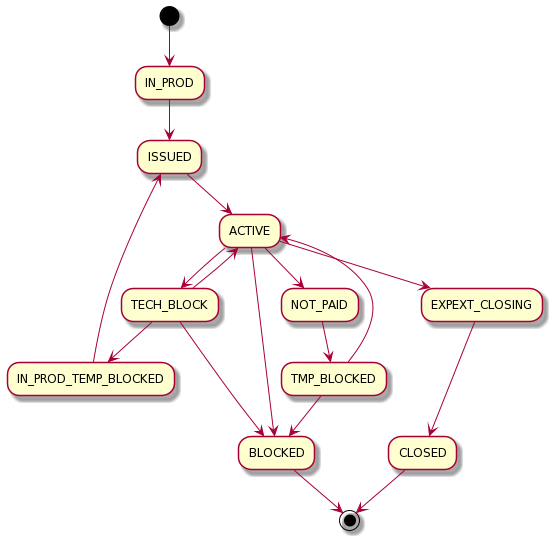

The diagram above was rendered by PlantUML. Its source (embedded in the PNG):
@startuml
(*) --> "IN_PROD"
"IN_PROD" --> "ISSUED"
"ISSUED" --> "ACTIVE"

"ACTIVE" --> "EXPEXT_CLOSING"
"ACTIVE" --> "TECH_BLOCK"
"ACTIVE" --> "NOT_PAID"
"ACTIVE" --> "BLOCKED"

"EXPEXT_CLOSING"-->"CLOSED"

"NOT_PAID" --> "TMP_BLOCKED"

"TMP_BLOCKED" --> "ACTIVE"
"TMP_BLOCKED" -->"BLOCKED"

"TECH_BLOCK" --> "ACTIVE"
"TECH_BLOCK" -->"BLOCKED"
"TECH_BLOCK" -->"IN_PROD_TEMP_BLOCKED"

"IN_PROD_TEMP_BLOCKED" --> "ISSUED"


"CLOSED" --> (*)
"BLOCKED" --> (*)
@enduml